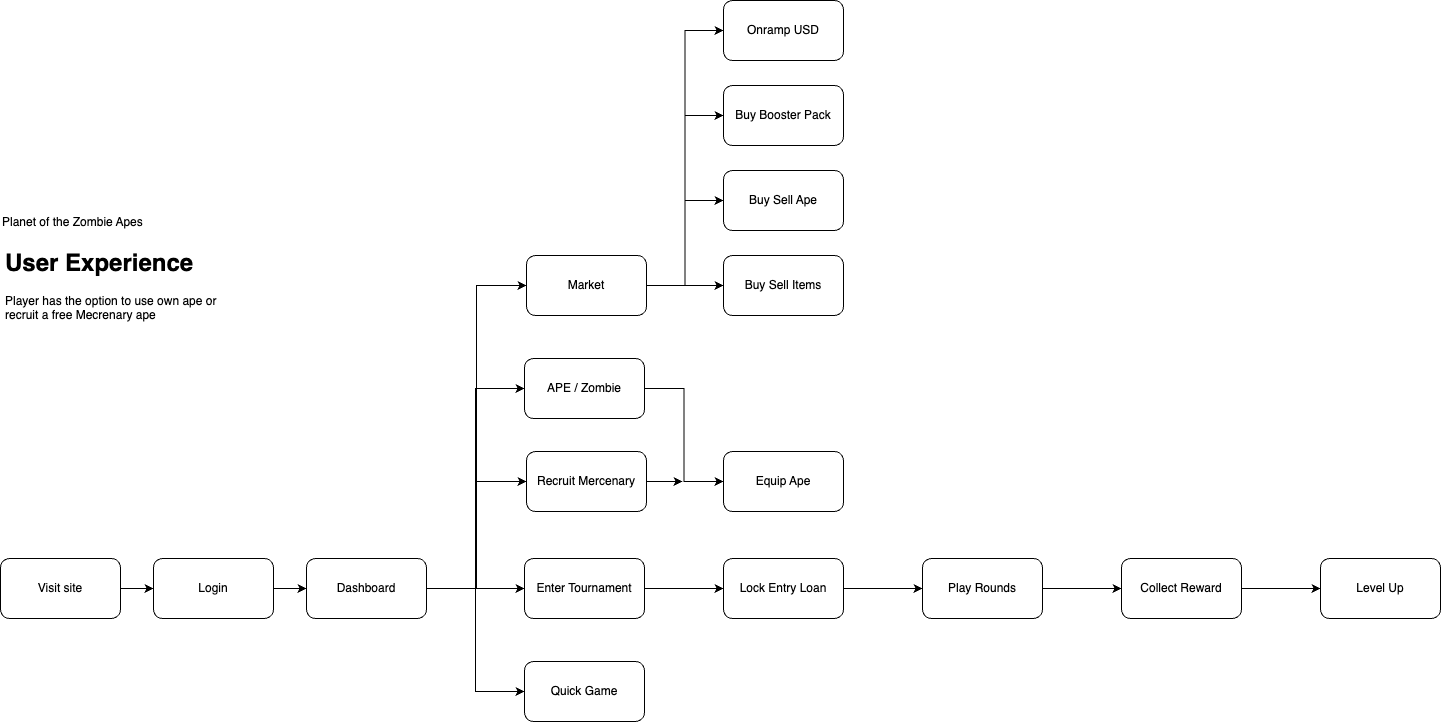

The diagram above was exported from draw.io. Its source (the exported page's mxGraphModel, read from the mxfile embedded in the PNG):
<mxGraphModel dx="1453" dy="1543" grid="0" gridSize="10" guides="1" tooltips="1" connect="1" arrows="1" fold="1" page="0" pageScale="1" pageWidth="827" pageHeight="1169" math="0" shadow="0">
  <root>
    <mxCell id="0" />
    <mxCell id="1" parent="0" />
    <mxCell id="4zTFlYlr8jqEnasovlf9-3" style="edgeStyle=orthogonalEdgeStyle;rounded=0;orthogonalLoop=1;jettySize=auto;html=1;" edge="1" parent="1" source="4zTFlYlr8jqEnasovlf9-1" target="4zTFlYlr8jqEnasovlf9-2">
      <mxGeometry relative="1" as="geometry" />
    </mxCell>
    <mxCell id="4zTFlYlr8jqEnasovlf9-1" value="Visit site" style="rounded=1;whiteSpace=wrap;html=1;" vertex="1" parent="1">
      <mxGeometry x="58" y="216" width="120" height="60" as="geometry" />
    </mxCell>
    <mxCell id="4zTFlYlr8jqEnasovlf9-6" style="edgeStyle=orthogonalEdgeStyle;rounded=0;orthogonalLoop=1;jettySize=auto;html=1;" edge="1" parent="1" source="4zTFlYlr8jqEnasovlf9-2" target="4zTFlYlr8jqEnasovlf9-4">
      <mxGeometry relative="1" as="geometry" />
    </mxCell>
    <mxCell id="4zTFlYlr8jqEnasovlf9-2" value="Login" style="rounded=1;whiteSpace=wrap;html=1;" vertex="1" parent="1">
      <mxGeometry x="211" y="216" width="120" height="60" as="geometry" />
    </mxCell>
    <mxCell id="4zTFlYlr8jqEnasovlf9-18" style="edgeStyle=orthogonalEdgeStyle;rounded=0;orthogonalLoop=1;jettySize=auto;html=1;entryX=0;entryY=0.5;entryDx=0;entryDy=0;" edge="1" parent="1" source="4zTFlYlr8jqEnasovlf9-4" target="4zTFlYlr8jqEnasovlf9-8">
      <mxGeometry relative="1" as="geometry" />
    </mxCell>
    <mxCell id="4zTFlYlr8jqEnasovlf9-19" style="edgeStyle=orthogonalEdgeStyle;rounded=0;orthogonalLoop=1;jettySize=auto;html=1;entryX=0;entryY=0.5;entryDx=0;entryDy=0;" edge="1" parent="1" source="4zTFlYlr8jqEnasovlf9-4" target="4zTFlYlr8jqEnasovlf9-15">
      <mxGeometry relative="1" as="geometry" />
    </mxCell>
    <mxCell id="4zTFlYlr8jqEnasovlf9-20" style="edgeStyle=orthogonalEdgeStyle;rounded=0;orthogonalLoop=1;jettySize=auto;html=1;entryX=0;entryY=0.5;entryDx=0;entryDy=0;" edge="1" parent="1" source="4zTFlYlr8jqEnasovlf9-4" target="4zTFlYlr8jqEnasovlf9-9">
      <mxGeometry relative="1" as="geometry" />
    </mxCell>
    <mxCell id="4zTFlYlr8jqEnasovlf9-21" style="edgeStyle=orthogonalEdgeStyle;rounded=0;orthogonalLoop=1;jettySize=auto;html=1;entryX=0;entryY=0.5;entryDx=0;entryDy=0;" edge="1" parent="1" source="4zTFlYlr8jqEnasovlf9-4" target="4zTFlYlr8jqEnasovlf9-7">
      <mxGeometry relative="1" as="geometry" />
    </mxCell>
    <mxCell id="4zTFlYlr8jqEnasovlf9-28" style="edgeStyle=orthogonalEdgeStyle;rounded=0;orthogonalLoop=1;jettySize=auto;html=1;entryX=0;entryY=0.5;entryDx=0;entryDy=0;" edge="1" parent="1" source="4zTFlYlr8jqEnasovlf9-4" target="4zTFlYlr8jqEnasovlf9-27">
      <mxGeometry relative="1" as="geometry" />
    </mxCell>
    <mxCell id="4zTFlYlr8jqEnasovlf9-4" value="Dashboard" style="rounded=1;whiteSpace=wrap;html=1;" vertex="1" parent="1">
      <mxGeometry x="364" y="216" width="120" height="60" as="geometry" />
    </mxCell>
    <mxCell id="4zTFlYlr8jqEnasovlf9-7" value="Quick Game" style="rounded=1;whiteSpace=wrap;html=1;" vertex="1" parent="1">
      <mxGeometry x="582" y="319" width="120" height="60" as="geometry" />
    </mxCell>
    <mxCell id="4zTFlYlr8jqEnasovlf9-14" style="edgeStyle=orthogonalEdgeStyle;rounded=0;orthogonalLoop=1;jettySize=auto;html=1;entryX=0;entryY=0.5;entryDx=0;entryDy=0;" edge="1" parent="1" source="4zTFlYlr8jqEnasovlf9-8" target="4zTFlYlr8jqEnasovlf9-13">
      <mxGeometry relative="1" as="geometry" />
    </mxCell>
    <mxCell id="4zTFlYlr8jqEnasovlf9-8" value="Enter Tournament" style="rounded=1;whiteSpace=wrap;html=1;" vertex="1" parent="1">
      <mxGeometry x="582" y="216" width="120" height="60" as="geometry" />
    </mxCell>
    <mxCell id="4zTFlYlr8jqEnasovlf9-22" style="edgeStyle=orthogonalEdgeStyle;rounded=0;orthogonalLoop=1;jettySize=auto;html=1;entryX=0;entryY=0.5;entryDx=0;entryDy=0;" edge="1" parent="1" source="4zTFlYlr8jqEnasovlf9-9" target="4zTFlYlr8jqEnasovlf9-12">
      <mxGeometry relative="1" as="geometry" />
    </mxCell>
    <mxCell id="4zTFlYlr8jqEnasovlf9-23" style="edgeStyle=orthogonalEdgeStyle;rounded=0;orthogonalLoop=1;jettySize=auto;html=1;entryX=0;entryY=0.5;entryDx=0;entryDy=0;" edge="1" parent="1" source="4zTFlYlr8jqEnasovlf9-9" target="4zTFlYlr8jqEnasovlf9-10">
      <mxGeometry relative="1" as="geometry" />
    </mxCell>
    <mxCell id="4zTFlYlr8jqEnasovlf9-24" style="edgeStyle=orthogonalEdgeStyle;rounded=0;orthogonalLoop=1;jettySize=auto;html=1;entryX=0;entryY=0.5;entryDx=0;entryDy=0;" edge="1" parent="1" source="4zTFlYlr8jqEnasovlf9-9" target="4zTFlYlr8jqEnasovlf9-11">
      <mxGeometry relative="1" as="geometry" />
    </mxCell>
    <mxCell id="4zTFlYlr8jqEnasovlf9-44" style="edgeStyle=orthogonalEdgeStyle;rounded=0;orthogonalLoop=1;jettySize=auto;html=1;entryX=0;entryY=0.5;entryDx=0;entryDy=0;" edge="1" parent="1" source="4zTFlYlr8jqEnasovlf9-9" target="4zTFlYlr8jqEnasovlf9-43">
      <mxGeometry relative="1" as="geometry" />
    </mxCell>
    <mxCell id="4zTFlYlr8jqEnasovlf9-9" value="Market" style="rounded=1;whiteSpace=wrap;html=1;" vertex="1" parent="1">
      <mxGeometry x="584" y="-87" width="120" height="60" as="geometry" />
    </mxCell>
    <mxCell id="4zTFlYlr8jqEnasovlf9-10" value="Buy Sell Ape" style="rounded=1;whiteSpace=wrap;html=1;" vertex="1" parent="1">
      <mxGeometry x="781" y="-172" width="120" height="60" as="geometry" />
    </mxCell>
    <mxCell id="4zTFlYlr8jqEnasovlf9-11" value="Buy Booster Pack" style="rounded=1;whiteSpace=wrap;html=1;" vertex="1" parent="1">
      <mxGeometry x="781" y="-257" width="120" height="60" as="geometry" />
    </mxCell>
    <mxCell id="4zTFlYlr8jqEnasovlf9-12" value="Buy Sell Items" style="rounded=1;whiteSpace=wrap;html=1;" vertex="1" parent="1">
      <mxGeometry x="781" y="-87" width="120" height="60" as="geometry" />
    </mxCell>
    <mxCell id="4zTFlYlr8jqEnasovlf9-17" style="edgeStyle=orthogonalEdgeStyle;rounded=0;orthogonalLoop=1;jettySize=auto;html=1;" edge="1" parent="1" source="4zTFlYlr8jqEnasovlf9-13" target="4zTFlYlr8jqEnasovlf9-16">
      <mxGeometry relative="1" as="geometry" />
    </mxCell>
    <mxCell id="4zTFlYlr8jqEnasovlf9-13" value="Lock Entry Loan" style="rounded=1;whiteSpace=wrap;html=1;" vertex="1" parent="1">
      <mxGeometry x="781" y="216" width="120" height="60" as="geometry" />
    </mxCell>
    <mxCell id="4zTFlYlr8jqEnasovlf9-32" style="edgeStyle=orthogonalEdgeStyle;rounded=0;orthogonalLoop=1;jettySize=auto;html=1;entryX=0;entryY=0.5;entryDx=0;entryDy=0;" edge="1" parent="1" source="4zTFlYlr8jqEnasovlf9-15" target="4zTFlYlr8jqEnasovlf9-25">
      <mxGeometry relative="1" as="geometry" />
    </mxCell>
    <mxCell id="4zTFlYlr8jqEnasovlf9-15" value="APE / Zombie" style="rounded=1;whiteSpace=wrap;html=1;" vertex="1" parent="1">
      <mxGeometry x="582" y="16" width="120" height="60" as="geometry" />
    </mxCell>
    <mxCell id="4zTFlYlr8jqEnasovlf9-39" style="edgeStyle=orthogonalEdgeStyle;rounded=0;orthogonalLoop=1;jettySize=auto;html=1;" edge="1" parent="1" source="4zTFlYlr8jqEnasovlf9-16" target="4zTFlYlr8jqEnasovlf9-38">
      <mxGeometry relative="1" as="geometry" />
    </mxCell>
    <mxCell id="4zTFlYlr8jqEnasovlf9-16" value="Play Rounds" style="rounded=1;whiteSpace=wrap;html=1;" vertex="1" parent="1">
      <mxGeometry x="980" y="216" width="120" height="60" as="geometry" />
    </mxCell>
    <mxCell id="4zTFlYlr8jqEnasovlf9-25" value="Equip Ape" style="rounded=1;whiteSpace=wrap;html=1;" vertex="1" parent="1">
      <mxGeometry x="781" y="109" width="120" height="60" as="geometry" />
    </mxCell>
    <mxCell id="4zTFlYlr8jqEnasovlf9-33" style="edgeStyle=orthogonalEdgeStyle;rounded=0;orthogonalLoop=1;jettySize=auto;html=1;" edge="1" parent="1" source="4zTFlYlr8jqEnasovlf9-27">
      <mxGeometry relative="1" as="geometry">
        <mxPoint x="740" y="139" as="targetPoint" />
      </mxGeometry>
    </mxCell>
    <mxCell id="4zTFlYlr8jqEnasovlf9-27" value="Recruit Mercenary" style="rounded=1;whiteSpace=wrap;html=1;" vertex="1" parent="1">
      <mxGeometry x="584" y="109" width="120" height="60" as="geometry" />
    </mxCell>
    <mxCell id="4zTFlYlr8jqEnasovlf9-34" value="&lt;h1&gt;User Experience&lt;/h1&gt;&lt;p&gt;Player has the option to use own ape or recruit a free Mecrenary ape&lt;/p&gt;" style="text;html=1;strokeColor=none;fillColor=none;spacing=5;spacingTop=-20;whiteSpace=wrap;overflow=hidden;rounded=0;" vertex="1" parent="1">
      <mxGeometry x="58" y="-99" width="240" height="120" as="geometry" />
    </mxCell>
    <mxCell id="4zTFlYlr8jqEnasovlf9-36" value="Planet of the Zombie Apes" style="text;html=1;strokeColor=none;fillColor=none;align=left;verticalAlign=middle;whiteSpace=wrap;rounded=0;" vertex="1" parent="1">
      <mxGeometry x="58" y="-135" width="181" height="30" as="geometry" />
    </mxCell>
    <mxCell id="4zTFlYlr8jqEnasovlf9-41" style="edgeStyle=orthogonalEdgeStyle;rounded=0;orthogonalLoop=1;jettySize=auto;html=1;entryX=0;entryY=0.5;entryDx=0;entryDy=0;" edge="1" parent="1" source="4zTFlYlr8jqEnasovlf9-38" target="4zTFlYlr8jqEnasovlf9-40">
      <mxGeometry relative="1" as="geometry" />
    </mxCell>
    <mxCell id="4zTFlYlr8jqEnasovlf9-38" value="Collect Reward" style="rounded=1;whiteSpace=wrap;html=1;" vertex="1" parent="1">
      <mxGeometry x="1179" y="216" width="120" height="60" as="geometry" />
    </mxCell>
    <mxCell id="4zTFlYlr8jqEnasovlf9-40" value="Level Up" style="rounded=1;whiteSpace=wrap;html=1;" vertex="1" parent="1">
      <mxGeometry x="1378" y="216" width="120" height="60" as="geometry" />
    </mxCell>
    <mxCell id="4zTFlYlr8jqEnasovlf9-43" value="Onramp USD" style="rounded=1;whiteSpace=wrap;html=1;" vertex="1" parent="1">
      <mxGeometry x="781" y="-342" width="120" height="60" as="geometry" />
    </mxCell>
  </root>
</mxGraphModel>